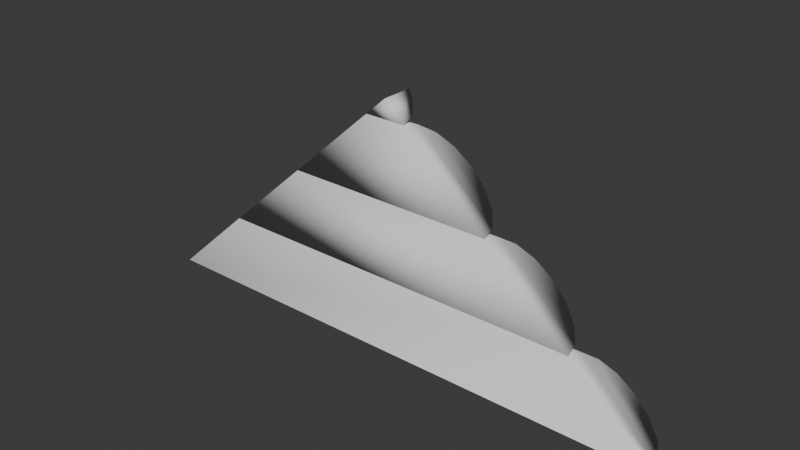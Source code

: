 # Source: CabinRoofTopFace.blend  (saved by Blender 4.3.34; exported with 4.5.12 LTS)
import bpy
from mathutils import Matrix  # noqa: F401  (used for matrix-valued properties, if any)

bpy.ops.wm.read_factory_settings(use_empty=True)
scene = bpy.context.scene
scene.name = 'Scene'

# ---- collections
col_collection = bpy.data.collections.new('Collection'); scene.collection.children.link(col_collection)

# ---- world
world_world = bpy.data.worlds.new('World'); scene.world = world_world
world_world.use_nodes = True; world_world.node_tree.nodes.clear()
_N = world_world.node_tree.nodes; _L = world_world.node_tree.links
n0 = _N.new('ShaderNodeOutputWorld'); n0.name = 'World Output'; n0.location = (300, 300)
n1 = _N.new('ShaderNodeBackground'); n1.name = 'Background'; n1.location = (10, 300)
n1.inputs[0].default_value = (0.05088, 0.05088, 0.05088, 1.0)
_L.new(n1.outputs[0], n0.inputs[0])
n0.is_active_output = True
world_world.color = (0.05088, 0.05088, 0.05088)
world_world.sun_shadow_jitter_overblur = 0.0

# ---- meshes
me_cube_003 = bpy.data.meshes.new('Cube.003')
me_cube_003.from_pydata([(-7.155, 5.841e-08, -1.0), (7.22, -5.841e-08, -1.0), (-7.083, 0.3827, -0.9239), (6.896, 0.7071, -0.7071), (7.0, 0.3827, -0.9239), (6.535, 0.9239, -0.3827), (5.325, 0.7071, 0.7071), (5.685, 0.9239, 0.3827), (6.11, 1.0, 0.0), (4.314, 0.9239, 1.617), (4.674, 0.7071, 1.293), (4.915, 0.3827, 1.076), (5.0, -4.172e-08, 1.0), (3.464, 0.9239, 2.383), (3.889, 1.0, 2.0), (5.084, 0.3827, 0.9239), (2.778, -2.318e-08, 3.0), (2.863, 0.3827, 2.924), (3.104, 0.7071, 2.707), (2.694, 0.3827, 3.076), (2.453, 0.7071, 3.293), (2.093, 0.9239, 3.617), (1.668, 1.0, 4.0), (0.8826, 0.7071, 4.707), (0.6418, 0.3827, 4.924), (1.243, 0.9239, 4.383), (0.5573, -4.65e-09, 5.0), (0.4727, 0.3827, 5.076), (0.232, 0.7071, 5.293), (-6.85, 0.7071, -0.7071), (-6.49, 0.9239, -0.3827), (-5.64, 0.9239, 0.3827), (-5.28, 0.7071, 0.7071), (-6.065, 1.0, 0.0), (-4.629, 0.7071, 1.293), (-4.269, 0.9239, 1.617), (-4.955, 4.134e-08, 1.0), (-4.87, 0.3827, 1.076), (-3.844, 1.0, 2.0), (-3.419, 0.9239, 2.383), (-5.039, 0.3827, 0.9239), (-2.733, 2.281e-08, 3.0), (-2.818, 0.3827, 2.924), (-3.059, 0.7071, 2.707), (-2.649, 0.3827, 3.076), (-2.408, 0.7071, 3.293), (-2.048, 0.9239, 3.617), (-1.623, 1.0, 4.0), (-0.8374, 0.7071, 4.707), (-0.5966, 0.3827, 4.924), (-1.198, 0.9239, 4.383), (-0.5121, 4.273e-09, 5.0), (-0.4275, 0.3827, 5.076), (-0.1868, 0.7071, 5.293), (0.0226, 0.8331, 5.481), (0.0226, -1.886e-10, 5.481)], [], [(2, 0, 36, 40), (2, 40, 32, 29), (5, 3, 29, 30), (6, 7, 31, 32), (7, 8, 33, 31), (8, 5, 30, 33), (29, 32, 31, 30), (2, 29, 3, 4, 1, 0), (9, 10, 34, 35), (31, 33, 30), (11, 12, 36, 37), (10, 11, 37, 34), (13, 14, 38, 39), (14, 9, 35, 38), (36, 12, 15, 40), (41, 16, 17, 42), (18, 13, 39, 43), (40, 15, 6, 32), (42, 17, 18, 43), (0, 1, 12, 36), (20, 19, 44, 45), (21, 20, 45, 46), (22, 21, 46, 47), (49, 24, 23, 48), (23, 25, 50, 48), (25, 22, 47, 50), (19, 16, 41, 44), (51, 26, 24, 49), (16, 26, 51, 41), (28, 27, 52, 53), (28, 53, 54), (27, 26, 51, 52), (55, 51, 26), (12, 16, 41, 36), (38, 35, 39), (34, 43, 39, 35), (34, 37, 42, 43), (37, 36, 41, 42), (41, 51, 49, 44), (44, 49, 48, 45), (46, 45, 48, 50), (47, 46, 50), (27, 28, 54, 26), (52, 51, 54, 53), (51, 55, 54), (26, 54, 55), (16, 19, 24, 26), (19, 20, 23, 24), (21, 25, 23, 20), (22, 25, 21), (4, 15, 12, 1), (6, 15, 4, 3), (7, 6, 3, 5), (7, 5, 8), (11, 17, 16, 12), (10, 18, 17, 11), (10, 9, 13, 18), (13, 9, 14)])
me_cube_003.polygons.foreach_set('use_smooth', [True] * 58)
_k = set([(0, 1), (0, 2), (1, 4), (3, 29), (5, 30), (6, 32), (7, 31), (8, 33), (9, 35), (10, 34), (11, 37), (12, 36), (13, 39), (14, 38), (15, 40), (16, 41), (17, 42), (18, 43), (19, 44), (20, 45), (21, 46), (22, 47), (23, 48), (24, 49), (25, 50), (26, 51), (27, 52), (28, 53)])
me_cube_003.attributes.new('sharp_edge', 'BOOLEAN', 'EDGE').data.foreach_set('value', [ (min(e.vertices), max(e.vertices)) in _k for e in me_cube_003.edges])
_uv = me_cube_003.uv_layers.new(name='UVMap')
_uv.uv.foreach_set('vector', [0.02787, 3.528e-08, 0.9845, 0.5731, 0.223, 0.1461, 0.1951, 0.1401, 0.02787, 3.528e-08, 0.1951, 0.1401, 0.1672, 0.1229, 0.05574, 0.01068, 0.08361, 0.9668, 0.05574, 0.9925, 0.05574, 0.01068, 0.08361, 0.03642, 0.1672, 0.8804, 0.1394, 0.9061, 0.1394, 0.09713, 0.1672, 0.1229, 0.1394, 0.9061, 0.1115, 0.9365, 0.1115, 0.06678, 0.1394, 0.09713, 0.1115, 0.9365, 0.08361, 0.9668, 0.08361, 0.03642, 0.1115, 0.06678, 0.05574, 0.01068, 0.1672, 0.1229, 0.1394, 0.09713, 0.08361, 0.03642, 0.02787, 3.528e-08, 0.05574, 0.01068, 0.05574, 0.9925, 0.04366, 1.0, 7.55e-08, 1.0, -2.978e-15, 6.812e-08, 0.08361, 0.8082, 0.05574, 0.8339, 0.05574, 0.1693, 0.08361, 0.1951, 0.1394, 0.09713, 0.1115, 0.06678, 0.08361, 0.03642, 0.02787, 0.8511, 6.349e-08, 0.8571, 3.76e-09, 0.1461, 0.02787, 0.1521, 0.05574, 0.8339, 0.02787, 0.8511, 0.02787, 0.1521, 0.05574, 0.1693, 0.1394, 0.7474, 0.1115, 0.7778, 0.1115, 0.2254, 0.1394, 0.2558, 0.1115, 0.7778, 0.08361, 0.8082, 0.08361, 0.1951, 0.1115, 0.2254, 0.223, 0.1461, 0.223, 0.8571, 0.1951, 0.8632, 0.1951, 0.1401, 0.223, 0.3048, 0.223, 0.6985, 0.1951, 0.7045, 0.1951, 0.2987, 0.1672, 0.7217, 0.1394, 0.7474, 0.1394, 0.2558, 0.1672, 0.2815, 0.1951, 0.1401, 0.1951, 0.8632, 0.1672, 0.8804, 0.1672, 0.1229, 0.1951, 0.2987, 0.1951, 0.7045, 0.1672, 0.7217, 0.1672, 0.2815, 0.9845, 0.5731, 0.2345, 0.5731, 0.3417, 0.4659, 0.8749, 0.4659, 0.1672, 0.3248, 0.1951, 0.3076, 0.1951, 0.6892, 0.1672, 0.672, 0.1394, 0.3505, 0.1672, 0.3248, 0.1672, 0.672, 0.1394, 0.6463, 0.1115, 0.3809, 0.1394, 0.3505, 0.1394, 0.6463, 0.1115, 0.6159, 0.02787, 0.5426, 0.02787, 0.4542, 0.05574, 0.437, 0.05574, 0.5598, 0.05574, 0.437, 0.08361, 0.4112, 0.08361, 0.5855, 0.05574, 0.5598, 0.08361, 0.4112, 0.1115, 0.3809, 0.1115, 0.6159, 0.08361, 0.5855, 0.1951, 0.3076, 0.223, 0.3015, 0.223, 0.6952, 0.1951, 0.6892, 1.863e-08, 0.5366, 1.529e-08, 0.4602, 0.02787, 0.4542, 0.02787, 0.5426, 0.4607, 0.3588, 0.5796, 0.2516, 0.6369, 0.2516, 0.7559, 0.3588, 0.1672, 0.4834, 0.1951, 0.4662, 0.1951, 0.5305, 0.1672, 0.5133, 0.1672, 0.4834, 0.1672, 0.5133, 0.151, 0.4984, 0.1951, 0.4662, 0.223, 0.4602, 0.223, 0.5366, 0.1951, 0.5305, 0.6083, 0.2258, 0.6369, 0.2516, 0.5796, 0.2516, 0.3417, 0.4659, 0.4607, 0.3588, 0.7559, 0.3588, 0.8749, 0.4659, 0.1115, 0.2254, 0.08361, 0.1951, 0.1394, 0.2558, 0.05574, 0.1693, 0.1672, 0.2815, 0.1394, 0.2558, 0.08361, 0.1951, 0.05574, 0.1693, 0.02787, 0.1521, 0.1951, 0.2987, 0.1672, 0.2815, 0.02787, 0.1521, 0.8749, 0.4659, 0.223, 0.3048, 0.1951, 0.2987, 0.7559, 0.3588, 0.6369, 0.2516, 0.02787, 0.5426, 0.1951, 0.6892, 0.1951, 0.6892, 0.02787, 0.5426, 0.05574, 0.5598, 0.1672, 0.672, 0.1394, 0.6463, 0.1672, 0.672, 0.05574, 0.5598, 0.08361, 0.5855, 0.1115, 0.6159, 0.1394, 0.6463, 0.08361, 0.5855, 0.1951, 0.4662, 0.1672, 0.4834, 0.151, 0.4984, 0.223, 0.4602, 0.1951, 0.5305, 0.223, 0.5366, 0.151, 0.4984, 0.1672, 0.5133, 0.223, 0.5366, 0.6083, 0.2258, 0.151, 0.4984, 0.223, 0.4602, 0.151, 0.4984, 0.6083, 0.2258, 0.4607, 0.3588, 0.1951, 0.3076, 0.02787, 0.4542, 0.5796, 0.2516, 0.1951, 0.3076, 0.1672, 0.3248, 0.05574, 0.437, 0.02787, 0.4542, 0.1394, 0.3505, 0.08361, 0.4112, 0.05574, 0.437, 0.1672, 0.3248, 0.1115, 0.3809, 0.08361, 0.4112, 0.1394, 0.3505, 0.04366, 1.0, 0.1951, 0.8632, 0.223, 0.8571, 0.2345, 0.5731, 0.1672, 0.8804, 0.1951, 0.8632, 0.04366, 1.0, 0.05574, 0.9925, 0.1394, 0.9061, 0.1672, 0.8804, 0.05574, 0.9925, 0.08361, 0.9668, 0.1394, 0.9061, 0.08361, 0.9668, 0.1115, 0.9365, 0.02787, 0.8511, 0.1951, 0.7045, 0.223, 0.6985, 0.3417, 0.4659, 0.05574, 0.8339, 0.1672, 0.7217, 0.1951, 0.7045, 0.02787, 0.8511, 0.05574, 0.8339, 0.08361, 0.8082, 0.1394, 0.7474, 0.1672, 0.7217, 0.1394, 0.7474, 0.08361, 0.8082, 0.1115, 0.7778])
me_cube_003.update()
me_cube_003.normals_split_custom_set([tuple(v) for v in zip(*[iter([-0.9227, 0.2589, -0.2856, -0.5819, -0.4996, 0.6418, -0.2454, -0.5899, 0.7693, -0.3202, 0.2556, 0.9122, -0.9227, 0.2589, -0.2856, -0.3202, 0.2556, 0.9122, -0.3568, 0.4742, 0.8049, -0.6294, 0.7554, -0.1822, 0.5714, 0.7944, 0.2061, 0.7066, 0.6844, -0.1798, -0.6294, 0.7554, -0.1822, -0.5714, 0.7944, 0.2061, 0.3721, 0.4282, 0.8235, 0.4056, 0.6455, 0.6472, -0.4056, 0.6455, 0.6472, -0.3568, 0.4742, 0.8049, 0.4056, 0.6455, 0.6472, 0.474, 0.7587, 0.4469, -0.474, 0.7587, 0.4469, -0.4056, 0.6455, 0.6472, 0.474, 0.7587, 0.4469, 0.5714, 0.7944, 0.2061, -0.5714, 0.7944, 0.2061, -0.474, 0.7587, 0.4469, -0.6294, 0.7554, -0.1822, -0.3568, 0.4742, 0.8049, -0.4056, 0.6455, 0.6472, -0.5714, 0.7944, 0.2061, -0.9227, 0.2589, -0.2856, -0.6294, 0.7554, -0.1822, 0.7066, 0.6844, -0.1798, 0.9454, 0.2866, -0.1551, 0.008298, 0.2021, -0.9793, -0.001524, 0.1943, -0.9809, 0.5714, 0.7944, 0.2061, 0.7042, 0.7074, -0.06117, -0.7042, 0.7074, -0.06117, -0.5714, 0.7944, 0.2061, -0.4056, 0.6455, 0.6472, -0.474, 0.7587, 0.4469, -0.5714, 0.7944, 0.2061, 0.8473, 0.4372, -0.3015, 0.8184, -0.4468, -0.3614, -0.8184, -0.4468, -0.3614, -0.8473, 0.4372, -0.3015, 0.7042, 0.7074, -0.06117, 0.8473, 0.4372, -0.3015, -0.8473, 0.4372, -0.3015, -0.7042, 0.7074, -0.06117, 0.4056, 0.6455, 0.6472, 0.474, 0.7587, 0.4469, -0.474, 0.7587, 0.4469, -0.4056, 0.6455, 0.6472, 0.474, 0.7587, 0.4469, 0.5714, 0.7944, 0.2061, -0.5714, 0.7944, 0.2061, -0.474, 0.7587, 0.4469, -0.2454, -0.5899, 0.7693, 0.2547, -0.5604, 0.7881, 0.3225, 0.2803, 0.9041, -0.3202, 0.2556, 0.9122, -0.2447, -0.5879, 0.7711, 0.2447, -0.5879, 0.7711, 0.3187, 0.2601, 0.9115, -0.3187, 0.2601, 0.9115, 0.3557, 0.4772, 0.8036, 0.4056, 0.6455, 0.6472, -0.4056, 0.6455, 0.6472, -0.3557, 0.4772, 0.8036, -0.3202, 0.2556, 0.9122, 0.3225, 0.2803, 0.9041, 0.3721, 0.4282, 0.8235, -0.3568, 0.4742, 0.8049, -0.3187, 0.2601, 0.9115, 0.3187, 0.2601, 0.9115, 0.3557, 0.4772, 0.8036, -0.3557, 0.4772, 0.8036, -0.5819, -0.4996, 0.6418, 0.5921, -0.4943, 0.6365, 0.2547, -0.5604, 0.7881, -0.2454, -0.5899, 0.7693, 0.7042, 0.7074, -0.06117, 0.8473, 0.4372, -0.3015, -0.8473, 0.4372, -0.3015, -0.7042, 0.7074, -0.06117, 0.5714, 0.7944, 0.2061, 0.7042, 0.7074, -0.06117, -0.7042, 0.7074, -0.06117, -0.5714, 0.7944, 0.2061, 0.474, 0.7587, 0.4469, 0.5714, 0.7944, 0.2061, -0.5714, 0.7944, 0.2061, -0.474, 0.7587, 0.4469, -0.3187, 0.2601, 0.9115, 0.3187, 0.2601, 0.9115, 0.3557, 0.4772, 0.8036, -0.3557, 0.4772, 0.8036, 0.3557, 0.4772, 0.8036, 0.4056, 0.6455, 0.6472, -0.4056, 0.6455, 0.6472, -0.3557, 0.4772, 0.8036, 0.4056, 0.6455, 0.6472, 0.474, 0.7587, 0.4469, -0.474, 0.7587, 0.4469, -0.4056, 0.6455, 0.6472, 0.8473, 0.4372, -0.3015, 0.8184, -0.4468, -0.3614, -0.8184, -0.4468, -0.3614, -0.8473, 0.4372, -0.3015, -0.2447, -0.5879, 0.7711, 0.2447, -0.5879, 0.7711, 0.3187, 0.2601, 0.9115, -0.3187, 0.2601, 0.9115, 0.8184, -0.4468, -0.3614, 0.2447, -0.5879, 0.7711, -0.2447, -0.5879, 0.7711, -0.8184, -0.4468, -0.3614, 0.7042, 0.7074, -0.06114, 0.8473, 0.4372, -0.3015, -0.8473, 0.4372, -0.3015, -0.7042, 0.7074, -0.06114, 0.7042, 0.7074, -0.06114, -0.7042, 0.7074, -0.06114, -7.836e-08, 0.8151, 0.5793, 0.8473, 0.4372, -0.3015, 0.8184, -0.4468, -0.3614, -0.8184, -0.4468, -0.3614, -0.8473, 0.4372, -0.3015, 0.0, -0.583, 0.8124, -0.8184, -0.4468, -0.3614, 0.8184, -0.4468, -0.3614, 0.8184, -0.4468, -0.3614, 0.2447, -0.5879, 0.7711, -0.2447, -0.5879, 0.7711, -0.8184, -0.4468, -0.3614, -0.474, 0.7587, 0.4469, -0.5714, 0.7944, 0.2061, -0.4056, 0.6455, 0.6472, -0.7042, 0.7074, -0.06117, -0.3557, 0.4772, 0.8036, -0.4056, 0.6455, 0.6472, -0.5714, 0.7944, 0.2061, -0.7042, 0.7074, -0.06117, -0.8473, 0.4372, -0.3015, -0.3187, 0.2601, 0.9115, -0.3557, 0.4772, 0.8036, -0.8473, 0.4372, -0.3015, -0.8184, -0.4468, -0.3614, -0.2447, -0.5879, 0.7711, -0.3187, 0.2601, 0.9115, -0.8184, -0.4468, -0.3614, -0.2447, -0.5879, 0.7711, -0.3187, 0.2601, 0.9115, -0.8473, 0.4372, -0.3015, -0.8473, 0.4372, -0.3015, -0.3187, 0.2601, 0.9115, -0.3557, 0.4772, 0.8036, -0.7042, 0.7074, -0.06117, -0.5714, 0.7944, 0.2061, -0.7042, 0.7074, -0.06117, -0.3557, 0.4772, 0.8036, -0.4056, 0.6455, 0.6472, -0.474, 0.7587, 0.4469, -0.5714, 0.7944, 0.2061, -0.4056, 0.6455, 0.6472, 0.8473, 0.4372, -0.3015, 0.7042, 0.7074, -0.06114, -7.836e-08, 0.8151, 0.5793, 0.8184, -0.4468, -0.3614, -0.8473, 0.4372, -0.3015, -0.8184, -0.4468, -0.3614, -7.836e-08, 0.8151, 0.5793, -0.7042, 0.7074, -0.06114, -0.8184, -0.4468, -0.3614, 0.0, -0.583, 0.8124, -7.836e-08, 0.8151, 0.5793, 0.8184, -0.4468, -0.3614, -7.836e-08, 0.8151, 0.5793, 0.0, -0.583, 0.8124, 0.8184, -0.4468, -0.3614, 0.8473, 0.4372, -0.3015, 0.3187, 0.2601, 0.9115, 0.2447, -0.5879, 0.7711, 0.8473, 0.4372, -0.3015, 0.7042, 0.7074, -0.06117, 0.3557, 0.4772, 0.8036, 0.3187, 0.2601, 0.9115, 0.5714, 0.7944, 0.2061, 0.4056, 0.6455, 0.6472, 0.3557, 0.4772, 0.8036, 0.7042, 0.7074, -0.06117, 0.474, 0.7587, 0.4469, 0.4056, 0.6455, 0.6472, 0.5714, 0.7944, 0.2061, 0.9454, 0.2866, -0.1551, 0.3225, 0.2803, 0.9041, 0.2547, -0.5604, 0.7881, 0.5921, -0.4943, 0.6365, 0.3721, 0.4282, 0.8235, 0.3225, 0.2803, 0.9041, 0.9454, 0.2866, -0.1551, 0.7066, 0.6844, -0.1798, 0.4056, 0.6455, 0.6472, 0.3721, 0.4282, 0.8235, 0.7066, 0.6844, -0.1798, 0.5714, 0.7944, 0.2061, 0.4056, 0.6455, 0.6472, 0.5714, 0.7944, 0.2061, 0.474, 0.7587, 0.4469, 0.8473, 0.4372, -0.3015, 0.3187, 0.2601, 0.9115, 0.2447, -0.5879, 0.7711, 0.8184, -0.4468, -0.3614, 0.7042, 0.7074, -0.06117, 0.3557, 0.4772, 0.8036, 0.3187, 0.2601, 0.9115, 0.8473, 0.4372, -0.3015, 0.7042, 0.7074, -0.06117, 0.5714, 0.7944, 0.2061, 0.4056, 0.6455, 0.6472, 0.3557, 0.4772, 0.8036, 0.4056, 0.6455, 0.6472, 0.5714, 0.7944, 0.2061, 0.474, 0.7587, 0.4469])] * 3)])

# ---- objects
ob_cube_002 = bpy.data.objects.new('Cube.002', me_cube_003)

# ---- transforms, parenting, visibility, modifiers, constraints
ob_cube_002.location = (0.0, 0.0, 0.0)
ob_cube_002.color = (0.8, 0.8, 0.8, 1.0)

# ---- collection membership
col_collection.objects.link(ob_cube_002)

# ---- scene / render settings (as saved in the file)
scene.frame_start = 1; scene.frame_end = 250; scene.frame_set(0)
scene.render.engine = 'BLENDER_EEVEE_NEXT'
bpy.context.view_layer.update()

# ---- added for rendering (the .blend has no active camera and no usable light): camera, sun
cam_auto = bpy.data.cameras.new('AutoCamera')
cam_auto.lens = 50.0
cam_auto.sensor_width = 36.0
cam_auto.clip_end = 1000.0
ob_auto_camera = bpy.data.objects.new('AutoCamera', cam_auto)
scene.collection.objects.link(ob_auto_camera)
ob_auto_camera.location = (14.6513, -17.0424, 13.9356)
ob_auto_camera.rotation_euler = (1.09748, -7.21219e-08, 0.694738)
scene.camera = ob_auto_camera
light_auto_sun = bpy.data.lights.new('AutoSun', 'SUN')
light_auto_sun.energy = 3.0
light_auto_sun.angle = 0.0523599
ob_auto_sun = bpy.data.objects.new('AutoSun', light_auto_sun)
scene.collection.objects.link(ob_auto_sun)
ob_auto_sun.rotation_euler = (0.872665, 0.174533, 0.523599)
bpy.context.view_layer.update()
